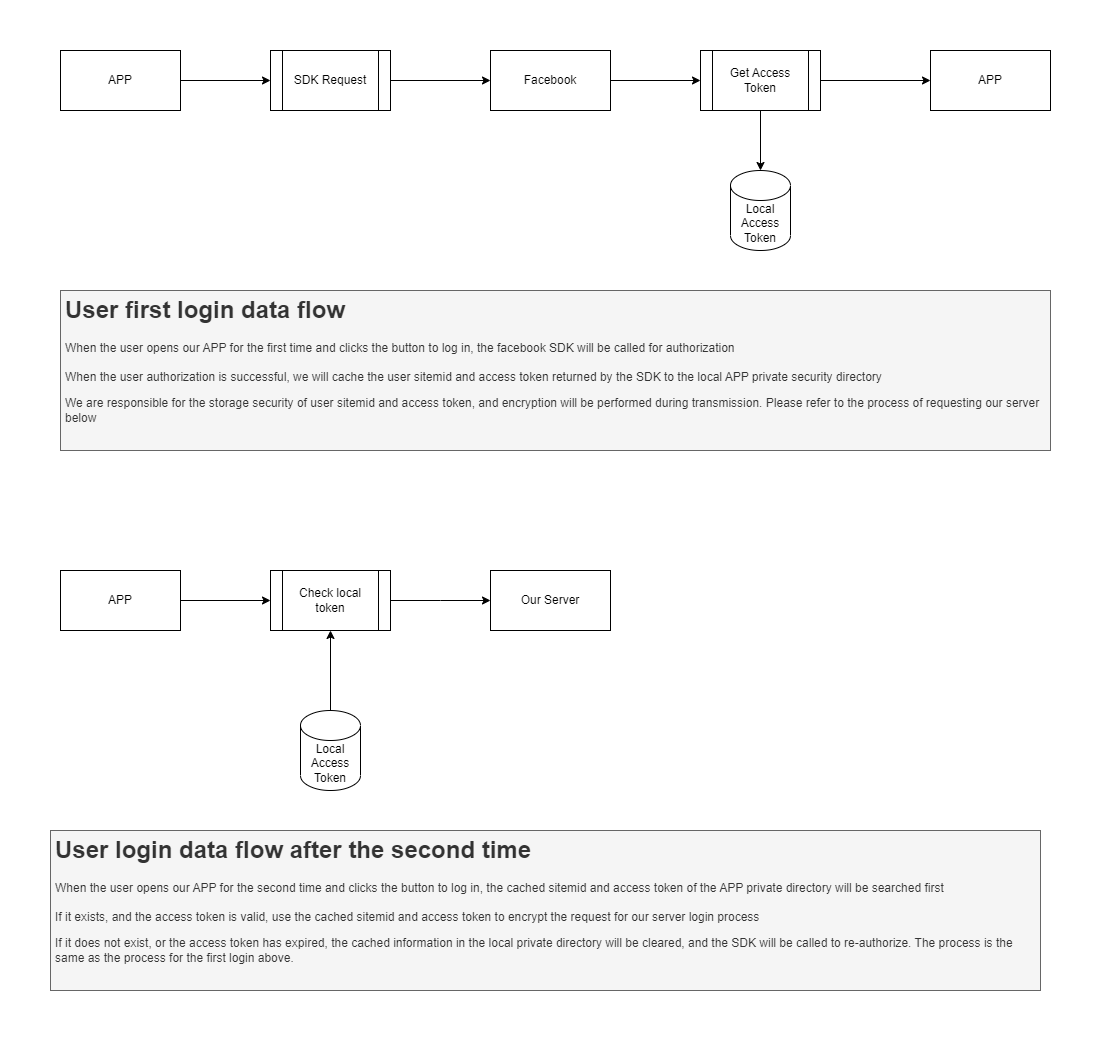

The diagram above was exported from draw.io. Its source (the exported page's mxGraphModel, read from the mxfile embedded in the PNG):
<mxGraphModel dx="1270" dy="804" grid="0" gridSize="10" guides="1" tooltips="1" connect="1" arrows="1" fold="1" page="1" pageScale="1" pageWidth="1920" pageHeight="1200" math="0" shadow="0">
  <root>
    <mxCell id="0" />
    <mxCell id="1" parent="0" />
    <mxCell id="r0FDKJ4D7PrAV66_dY8I-9" style="edgeStyle=orthogonalEdgeStyle;rounded=0;orthogonalLoop=1;jettySize=auto;html=1;exitX=1;exitY=0.5;exitDx=0;exitDy=0;entryX=0;entryY=0.5;entryDx=0;entryDy=0;" edge="1" parent="1" source="r0FDKJ4D7PrAV66_dY8I-1" target="r0FDKJ4D7PrAV66_dY8I-5">
      <mxGeometry relative="1" as="geometry" />
    </mxCell>
    <mxCell id="r0FDKJ4D7PrAV66_dY8I-1" value="APP" style="rounded=0;whiteSpace=wrap;html=1;" vertex="1" parent="1">
      <mxGeometry x="80" y="80" width="120" height="60" as="geometry" />
    </mxCell>
    <mxCell id="r0FDKJ4D7PrAV66_dY8I-11" style="edgeStyle=orthogonalEdgeStyle;rounded=0;orthogonalLoop=1;jettySize=auto;html=1;exitX=1;exitY=0.5;exitDx=0;exitDy=0;entryX=0;entryY=0.5;entryDx=0;entryDy=0;" edge="1" parent="1" source="r0FDKJ4D7PrAV66_dY8I-2" target="r0FDKJ4D7PrAV66_dY8I-7">
      <mxGeometry relative="1" as="geometry" />
    </mxCell>
    <mxCell id="r0FDKJ4D7PrAV66_dY8I-2" value="Facebook" style="rounded=0;whiteSpace=wrap;html=1;" vertex="1" parent="1">
      <mxGeometry x="510" y="80" width="120" height="60" as="geometry" />
    </mxCell>
    <mxCell id="r0FDKJ4D7PrAV66_dY8I-3" value="APP" style="rounded=0;whiteSpace=wrap;html=1;" vertex="1" parent="1">
      <mxGeometry x="950" y="80" width="120" height="60" as="geometry" />
    </mxCell>
    <mxCell id="r0FDKJ4D7PrAV66_dY8I-10" style="edgeStyle=orthogonalEdgeStyle;rounded=0;orthogonalLoop=1;jettySize=auto;html=1;exitX=1;exitY=0.5;exitDx=0;exitDy=0;entryX=0;entryY=0.5;entryDx=0;entryDy=0;" edge="1" parent="1" source="r0FDKJ4D7PrAV66_dY8I-5" target="r0FDKJ4D7PrAV66_dY8I-2">
      <mxGeometry relative="1" as="geometry" />
    </mxCell>
    <mxCell id="r0FDKJ4D7PrAV66_dY8I-5" value="SDK Request" style="shape=process;whiteSpace=wrap;html=1;backgroundOutline=1;" vertex="1" parent="1">
      <mxGeometry x="290" y="80" width="120" height="60" as="geometry" />
    </mxCell>
    <mxCell id="r0FDKJ4D7PrAV66_dY8I-6" value="Local Access&lt;br&gt;Token" style="shape=cylinder3;whiteSpace=wrap;html=1;boundedLbl=1;backgroundOutline=1;size=15;" vertex="1" parent="1">
      <mxGeometry x="750" y="200" width="60" height="80" as="geometry" />
    </mxCell>
    <mxCell id="r0FDKJ4D7PrAV66_dY8I-12" style="edgeStyle=orthogonalEdgeStyle;rounded=0;orthogonalLoop=1;jettySize=auto;html=1;exitX=1;exitY=0.5;exitDx=0;exitDy=0;entryX=0;entryY=0.5;entryDx=0;entryDy=0;" edge="1" parent="1" source="r0FDKJ4D7PrAV66_dY8I-7" target="r0FDKJ4D7PrAV66_dY8I-3">
      <mxGeometry relative="1" as="geometry" />
    </mxCell>
    <mxCell id="r0FDKJ4D7PrAV66_dY8I-13" style="edgeStyle=orthogonalEdgeStyle;rounded=0;orthogonalLoop=1;jettySize=auto;html=1;exitX=0.5;exitY=1;exitDx=0;exitDy=0;entryX=0.5;entryY=0;entryDx=0;entryDy=0;entryPerimeter=0;" edge="1" parent="1" source="r0FDKJ4D7PrAV66_dY8I-7" target="r0FDKJ4D7PrAV66_dY8I-6">
      <mxGeometry relative="1" as="geometry" />
    </mxCell>
    <mxCell id="r0FDKJ4D7PrAV66_dY8I-7" value="Get Access Token" style="shape=process;whiteSpace=wrap;html=1;backgroundOutline=1;" vertex="1" parent="1">
      <mxGeometry x="720" y="80" width="120" height="60" as="geometry" />
    </mxCell>
    <mxCell id="r0FDKJ4D7PrAV66_dY8I-18" style="edgeStyle=orthogonalEdgeStyle;rounded=0;orthogonalLoop=1;jettySize=auto;html=1;exitX=1;exitY=0.5;exitDx=0;exitDy=0;entryX=0;entryY=0.5;entryDx=0;entryDy=0;" edge="1" source="r0FDKJ4D7PrAV66_dY8I-19" target="r0FDKJ4D7PrAV66_dY8I-24" parent="1">
      <mxGeometry relative="1" as="geometry" />
    </mxCell>
    <mxCell id="r0FDKJ4D7PrAV66_dY8I-19" value="APP" style="rounded=0;whiteSpace=wrap;html=1;" vertex="1" parent="1">
      <mxGeometry x="80" y="600" width="120" height="60" as="geometry" />
    </mxCell>
    <mxCell id="r0FDKJ4D7PrAV66_dY8I-22" value="Our Server" style="rounded=0;whiteSpace=wrap;html=1;" vertex="1" parent="1">
      <mxGeometry x="510" y="600" width="120" height="60" as="geometry" />
    </mxCell>
    <mxCell id="r0FDKJ4D7PrAV66_dY8I-23" style="edgeStyle=orthogonalEdgeStyle;rounded=0;orthogonalLoop=1;jettySize=auto;html=1;exitX=1;exitY=0.5;exitDx=0;exitDy=0;entryX=0;entryY=0.5;entryDx=0;entryDy=0;" edge="1" source="r0FDKJ4D7PrAV66_dY8I-24" parent="1">
      <mxGeometry relative="1" as="geometry">
        <mxPoint x="510" y="630" as="targetPoint" />
      </mxGeometry>
    </mxCell>
    <mxCell id="r0FDKJ4D7PrAV66_dY8I-24" value="Check local token" style="shape=process;whiteSpace=wrap;html=1;backgroundOutline=1;" vertex="1" parent="1">
      <mxGeometry x="290" y="600" width="120" height="60" as="geometry" />
    </mxCell>
    <mxCell id="r0FDKJ4D7PrAV66_dY8I-29" style="edgeStyle=orthogonalEdgeStyle;rounded=0;orthogonalLoop=1;jettySize=auto;html=1;exitX=0.5;exitY=0;exitDx=0;exitDy=0;exitPerimeter=0;entryX=0.5;entryY=1;entryDx=0;entryDy=0;" edge="1" parent="1" source="r0FDKJ4D7PrAV66_dY8I-25" target="r0FDKJ4D7PrAV66_dY8I-24">
      <mxGeometry relative="1" as="geometry" />
    </mxCell>
    <mxCell id="r0FDKJ4D7PrAV66_dY8I-25" value="Local Access&lt;br&gt;Token" style="shape=cylinder3;whiteSpace=wrap;html=1;boundedLbl=1;backgroundOutline=1;size=15;" vertex="1" parent="1">
      <mxGeometry x="320" y="740" width="60" height="80" as="geometry" />
    </mxCell>
    <mxCell id="I4pa_lEHj2Cau7MgLdfz-1" value="&lt;h1&gt;User first login data flow&lt;br&gt;&lt;/h1&gt;When the user opens our APP for the first time and clicks the button to log in, the facebook SDK will be called for authorization&lt;br&gt;&lt;br&gt;When the user authorization is successful, we will cache the user sitemid and access token returned by the SDK to the local APP private security directory&lt;p&gt;We are responsible for the storage security of user sitemid and access token, and encryption will be performed during transmission. Please refer to the process of requesting our server below&lt;br&gt;&lt;/p&gt;" style="text;html=1;strokeColor=#666666;fillColor=#f5f5f5;spacing=5;spacingTop=-20;whiteSpace=wrap;overflow=hidden;rounded=0;fontColor=#333333;" vertex="1" parent="1">
      <mxGeometry x="80" y="320" width="990" height="160" as="geometry" />
    </mxCell>
    <mxCell id="rYypwJ-46_HRRcFnlMks-2" value="&lt;h1&gt;User login data flow after the second time&lt;br&gt;&lt;/h1&gt;When the user opens our APP for the second time and clicks the button to log in, the cached sitemid and access token of the APP private directory will be searched first&lt;br&gt;&lt;br&gt;If it exists, and the access token is valid, use the cached sitemid and access token to encrypt the request for our server login process&lt;p&gt;If it does not exist, or the access token has expired, the cached information in the local private directory will be cleared, and the SDK will be called to re-authorize. The process is the same as the process for the first login above.&lt;br&gt;&lt;/p&gt;" style="text;html=1;strokeColor=#666666;fillColor=#f5f5f5;spacing=5;spacingTop=-20;whiteSpace=wrap;overflow=hidden;rounded=0;fontColor=#333333;" vertex="1" parent="1">
      <mxGeometry x="70" y="860" width="990" height="160" as="geometry" />
    </mxCell>
  </root>
</mxGraphModel>